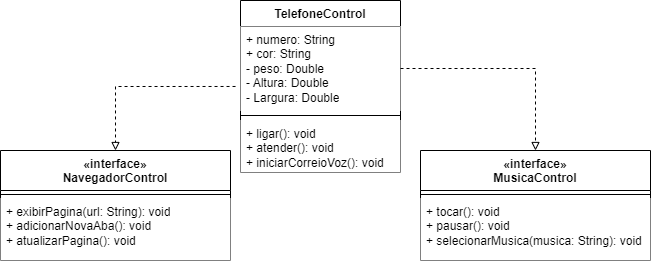

The diagram above was exported from draw.io. Its source (the exported page's mxGraphModel, read from the mxfile embedded in the PNG):
<mxGraphModel dx="880" dy="484" grid="0" gridSize="10" guides="1" tooltips="1" connect="1" arrows="1" fold="1" page="1" pageScale="1" pageWidth="827" pageHeight="1169" background="#FFFFFF" math="0" shadow="0">
  <root>
    <mxCell id="WIyWlLk6GJQsqaUBKTNV-0" />
    <mxCell id="WIyWlLk6GJQsqaUBKTNV-1" parent="WIyWlLk6GJQsqaUBKTNV-0" />
    <mxCell id="iq8JtOED2DfRSaoaxc0R-27" value="«interface»&lt;br style=&quot;border-color: var(--border-color); font-weight: 400;&quot;&gt;&lt;b style=&quot;border-color: var(--border-color);&quot;&gt;MusicaControl&lt;/b&gt;" style="swimlane;fontStyle=1;align=center;verticalAlign=top;childLayout=stackLayout;horizontal=1;startSize=40;horizontalStack=0;resizeParent=1;resizeParentMax=0;resizeLast=0;collapsible=1;marginBottom=0;whiteSpace=wrap;html=1;" vertex="1" parent="WIyWlLk6GJQsqaUBKTNV-1">
      <mxGeometry x="470" y="300" width="230" height="110" as="geometry" />
    </mxCell>
    <mxCell id="iq8JtOED2DfRSaoaxc0R-29" value="" style="line;strokeWidth=1;align=left;verticalAlign=middle;spacingTop=-1;spacingLeft=3;spacingRight=3;rotatable=0;labelPosition=right;points=[];portConstraint=eastwest;" vertex="1" parent="iq8JtOED2DfRSaoaxc0R-27">
      <mxGeometry y="40" width="230" height="8" as="geometry" />
    </mxCell>
    <mxCell id="iq8JtOED2DfRSaoaxc0R-30" value="+ tocar(): void&lt;br&gt;+&amp;nbsp;pausar(): void&lt;br&gt;+&amp;nbsp;selecionarMusica(musica: String): void" style="text;align=left;verticalAlign=top;spacingLeft=4;spacingRight=4;overflow=hidden;rotatable=0;points=[[0,0.5],[1,0.5]];portConstraint=eastwest;whiteSpace=wrap;html=1;fillColor=default;" vertex="1" parent="iq8JtOED2DfRSaoaxc0R-27">
      <mxGeometry y="48" width="230" height="62" as="geometry" />
    </mxCell>
    <mxCell id="iq8JtOED2DfRSaoaxc0R-35" value="«interface»&lt;br style=&quot;border-color: var(--border-color); font-weight: 400;&quot;&gt;NavegadorControl " style="swimlane;fontStyle=1;align=center;verticalAlign=top;childLayout=stackLayout;horizontal=1;startSize=40;horizontalStack=0;resizeParent=1;resizeParentMax=0;resizeLast=0;collapsible=1;marginBottom=0;whiteSpace=wrap;html=1;" vertex="1" parent="WIyWlLk6GJQsqaUBKTNV-1">
      <mxGeometry x="50" y="300" width="230" height="110" as="geometry" />
    </mxCell>
    <mxCell id="iq8JtOED2DfRSaoaxc0R-36" value="" style="line;strokeWidth=1;align=left;verticalAlign=middle;spacingTop=-1;spacingLeft=3;spacingRight=3;rotatable=0;labelPosition=right;points=[];portConstraint=eastwest;" vertex="1" parent="iq8JtOED2DfRSaoaxc0R-35">
      <mxGeometry y="40" width="230" height="8" as="geometry" />
    </mxCell>
    <mxCell id="iq8JtOED2DfRSaoaxc0R-37" value="+&amp;nbsp;exibirPagina(url: String): void&lt;br&gt;+&amp;nbsp;adicionarNovaAba(): void&lt;br&gt;+&amp;nbsp;atualizarPagina(): void" style="text;align=left;verticalAlign=top;spacingLeft=4;spacingRight=4;overflow=hidden;rotatable=0;points=[[0,0.5],[1,0.5]];portConstraint=eastwest;whiteSpace=wrap;html=1;fillColor=default;" vertex="1" parent="iq8JtOED2DfRSaoaxc0R-35">
      <mxGeometry y="48" width="230" height="62" as="geometry" />
    </mxCell>
    <mxCell id="iq8JtOED2DfRSaoaxc0R-42" style="edgeStyle=orthogonalEdgeStyle;rounded=0;orthogonalLoop=1;jettySize=auto;html=1;dashed=1;endArrow=block;endFill=0;exitX=-0.031;exitY=0.714;exitDx=0;exitDy=0;exitPerimeter=0;" edge="1" parent="WIyWlLk6GJQsqaUBKTNV-1" source="iq8JtOED2DfRSaoaxc0R-51" target="iq8JtOED2DfRSaoaxc0R-35">
      <mxGeometry relative="1" as="geometry">
        <mxPoint x="60" y="183" as="sourcePoint" />
      </mxGeometry>
    </mxCell>
    <mxCell id="iq8JtOED2DfRSaoaxc0R-50" value="TelefoneControl" style="swimlane;fontStyle=1;align=center;verticalAlign=top;childLayout=stackLayout;horizontal=1;startSize=26;horizontalStack=0;resizeParent=1;resizeParentMax=0;resizeLast=0;collapsible=1;marginBottom=0;whiteSpace=wrap;html=1;" vertex="1" parent="WIyWlLk6GJQsqaUBKTNV-1">
      <mxGeometry x="290" y="150" width="160" height="172" as="geometry" />
    </mxCell>
    <mxCell id="iq8JtOED2DfRSaoaxc0R-51" value="+ numero: String&lt;br&gt;+ cor: String&lt;br style=&quot;border-color: var(--border-color);&quot;&gt;- peso: Double&lt;br style=&quot;border-color: var(--border-color);&quot;&gt;- Altura: Double&lt;br style=&quot;border-color: var(--border-color);&quot;&gt;- Largura: Double" style="text;align=left;verticalAlign=top;spacingLeft=4;spacingRight=4;overflow=hidden;rotatable=0;points=[[0,0.5],[1,0.5]];portConstraint=eastwest;whiteSpace=wrap;html=1;fillColor=default;" vertex="1" parent="iq8JtOED2DfRSaoaxc0R-50">
      <mxGeometry y="26" width="160" height="84" as="geometry" />
    </mxCell>
    <mxCell id="iq8JtOED2DfRSaoaxc0R-52" value="" style="line;strokeWidth=1;align=left;verticalAlign=middle;spacingTop=-1;spacingLeft=3;spacingRight=3;rotatable=0;labelPosition=right;points=[];portConstraint=eastwest;" vertex="1" parent="iq8JtOED2DfRSaoaxc0R-50">
      <mxGeometry y="110" width="160" height="10" as="geometry" />
    </mxCell>
    <mxCell id="iq8JtOED2DfRSaoaxc0R-53" value="+&amp;nbsp;ligar(): void&lt;br style=&quot;border-color: var(--border-color);&quot;&gt;+&amp;nbsp;atender(): void&lt;br style=&quot;border-color: var(--border-color);&quot;&gt;+&amp;nbsp;iniciarCorreioVoz(): void" style="text;align=left;verticalAlign=top;spacingLeft=4;spacingRight=4;overflow=hidden;rotatable=0;points=[[0,0.5],[1,0.5]];portConstraint=eastwest;whiteSpace=wrap;html=1;fillColor=default;" vertex="1" parent="iq8JtOED2DfRSaoaxc0R-50">
      <mxGeometry y="120" width="160" height="52" as="geometry" />
    </mxCell>
    <mxCell id="iq8JtOED2DfRSaoaxc0R-54" style="edgeStyle=orthogonalEdgeStyle;rounded=0;orthogonalLoop=1;jettySize=auto;html=1;entryX=0.5;entryY=0;entryDx=0;entryDy=0;dashed=1;endArrow=block;endFill=0;" edge="1" parent="WIyWlLk6GJQsqaUBKTNV-1" source="iq8JtOED2DfRSaoaxc0R-51" target="iq8JtOED2DfRSaoaxc0R-27">
      <mxGeometry relative="1" as="geometry" />
    </mxCell>
  </root>
</mxGraphModel>